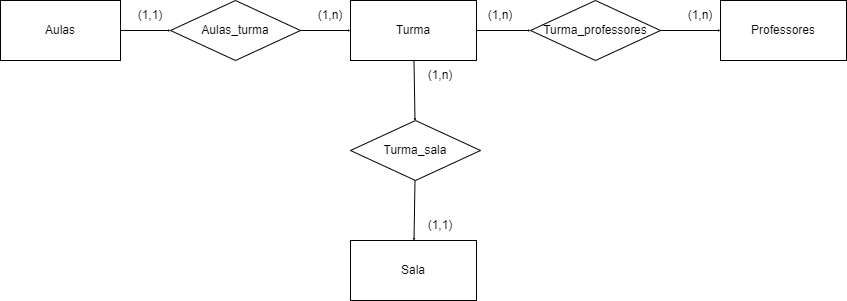

The diagram above was exported from draw.io. Its source (the exported page's mxGraphModel, read from the mxfile embedded in the PNG):
<mxGraphModel dx="1050" dy="565" grid="1" gridSize="10" guides="1" tooltips="1" connect="1" arrows="1" fold="1" page="1" pageScale="1" pageWidth="827" pageHeight="1169" math="0" shadow="0">
  <root>
    <mxCell id="0" />
    <mxCell id="1" parent="0" />
    <mxCell id="wPG_XkVCsfUffIacV_XM-8" value="" style="edgeStyle=orthogonalEdgeStyle;rounded=0;orthogonalLoop=1;jettySize=auto;html=1;endSize=0;startSize=0;" edge="1" parent="1" source="wPG_XkVCsfUffIacV_XM-1" target="wPG_XkVCsfUffIacV_XM-5">
      <mxGeometry relative="1" as="geometry" />
    </mxCell>
    <mxCell id="wPG_XkVCsfUffIacV_XM-1" value="Aulas" style="rounded=0;whiteSpace=wrap;html=1;" vertex="1" parent="1">
      <mxGeometry x="30" y="60" width="120" height="60" as="geometry" />
    </mxCell>
    <mxCell id="wPG_XkVCsfUffIacV_XM-10" value="" style="edgeStyle=orthogonalEdgeStyle;rounded=0;orthogonalLoop=1;jettySize=auto;html=1;endSize=0;startSize=0;" edge="1" parent="1" source="wPG_XkVCsfUffIacV_XM-2" target="wPG_XkVCsfUffIacV_XM-7">
      <mxGeometry relative="1" as="geometry" />
    </mxCell>
    <mxCell id="wPG_XkVCsfUffIacV_XM-12" value="" style="rounded=0;orthogonalLoop=1;jettySize=auto;html=1;endSize=0;startSize=0;" edge="1" parent="1" source="wPG_XkVCsfUffIacV_XM-2" target="wPG_XkVCsfUffIacV_XM-6">
      <mxGeometry relative="1" as="geometry" />
    </mxCell>
    <mxCell id="wPG_XkVCsfUffIacV_XM-2" value="Turma" style="rounded=0;whiteSpace=wrap;html=1;" vertex="1" parent="1">
      <mxGeometry x="380" y="60" width="126" height="60" as="geometry" />
    </mxCell>
    <mxCell id="wPG_XkVCsfUffIacV_XM-3" value="Professores" style="rounded=0;whiteSpace=wrap;html=1;" vertex="1" parent="1">
      <mxGeometry x="750" y="60" width="126" height="60" as="geometry" />
    </mxCell>
    <mxCell id="wPG_XkVCsfUffIacV_XM-4" value="Sala" style="rounded=0;whiteSpace=wrap;html=1;" vertex="1" parent="1">
      <mxGeometry x="380" y="300" width="126" height="60" as="geometry" />
    </mxCell>
    <mxCell id="wPG_XkVCsfUffIacV_XM-9" value="" style="edgeStyle=orthogonalEdgeStyle;rounded=0;orthogonalLoop=1;jettySize=auto;html=1;endSize=0;startSize=0;" edge="1" parent="1" source="wPG_XkVCsfUffIacV_XM-5" target="wPG_XkVCsfUffIacV_XM-2">
      <mxGeometry relative="1" as="geometry" />
    </mxCell>
    <mxCell id="wPG_XkVCsfUffIacV_XM-5" value="Aulas_turma" style="rhombus;whiteSpace=wrap;html=1;" vertex="1" parent="1">
      <mxGeometry x="200" y="60" width="130" height="60" as="geometry" />
    </mxCell>
    <mxCell id="wPG_XkVCsfUffIacV_XM-13" value="" style="rounded=0;orthogonalLoop=1;jettySize=auto;html=1;startSize=0;endSize=0;" edge="1" parent="1" source="wPG_XkVCsfUffIacV_XM-6" target="wPG_XkVCsfUffIacV_XM-4">
      <mxGeometry relative="1" as="geometry" />
    </mxCell>
    <mxCell id="wPG_XkVCsfUffIacV_XM-6" value="Turma_sala" style="rhombus;whiteSpace=wrap;html=1;" vertex="1" parent="1">
      <mxGeometry x="380" y="180" width="130" height="60" as="geometry" />
    </mxCell>
    <mxCell id="wPG_XkVCsfUffIacV_XM-11" value="" style="edgeStyle=orthogonalEdgeStyle;rounded=0;orthogonalLoop=1;jettySize=auto;html=1;endSize=0;startSize=0;" edge="1" parent="1" source="wPG_XkVCsfUffIacV_XM-7" target="wPG_XkVCsfUffIacV_XM-3">
      <mxGeometry relative="1" as="geometry" />
    </mxCell>
    <mxCell id="wPG_XkVCsfUffIacV_XM-7" value="Turma_professores" style="rhombus;whiteSpace=wrap;html=1;" vertex="1" parent="1">
      <mxGeometry x="560" y="60" width="130" height="60" as="geometry" />
    </mxCell>
    <mxCell id="wPG_XkVCsfUffIacV_XM-14" value="(1&lt;span style=&quot;color: rgba(0, 0, 0, 0); font-family: monospace; font-size: 0px; text-align: start; text-wrap: nowrap;&quot;&gt;%3CmxGraphModel%3E%3Croot%3E%3CmxCell%20id%3D%220%22%2F%3E%3CmxCell%20id%3D%221%22%20parent%3D%220%22%2F%3E%3CmxCell%20id%3D%222%22%20value%3D%22Turma_sala%22%20style%3D%22rhombus%3BwhiteSpace%3Dwrap%3Bhtml%3D1%3B%22%20vertex%3D%221%22%20parent%3D%221%22%3E%3CmxGeometry%20x%3D%22360%22%20y%3D%22170%22%20width%3D%22130%22%20height%3D%2260%22%20as%3D%22geometry%22%2F%3E%3C%2FmxCell%3E%3C%2Froot%3E%3C%2FmxGraphModel%3E&lt;/span&gt;,1)&lt;span style=&quot;color: rgba(0, 0, 0, 0); font-family: monospace; font-size: 0px; text-align: start; text-wrap: nowrap;&quot;&gt;%3CmxGraphModel%3E%3Croot%3E%3CmxCell%20id%3D%220%22%2F%3E%3CmxCell%20id%3D%221%22%20parent%3D%220%22%2F%3E%3CmxCell%20id%3D%222%22%20value%3D%22Turma_sala%22%20style%3D%22rhombus%3BwhiteSpace%3Dwrap%3Bhtml%3D1%3B%22%20vertex%3D%221%22%20parent%3D%221%22%3E%3CmxGeometry%20x%3D%22360%22%20y%3D%22170%22%20width%3D%22130%22%20height%3D%2260%22%20as%3D%22geometry%22%2F%3E%3C%2FmxCell%3E%3C%2Froot%3E%3C%2FmxGraphModel%3E&lt;/span&gt;" style="text;html=1;align=center;verticalAlign=middle;whiteSpace=wrap;rounded=0;" vertex="1" parent="1">
      <mxGeometry x="150" y="60" width="60" height="30" as="geometry" />
    </mxCell>
    <mxCell id="wPG_XkVCsfUffIacV_XM-15" value="(1&lt;span style=&quot;color: rgba(0, 0, 0, 0); font-family: monospace; font-size: 0px; text-align: start; text-wrap: nowrap;&quot;&gt;%3CmxGraphModel%3E%3Croot%3E%3CmxCell%20id%3D%220%22%2F%3E%3CmxCell%20id%3D%221%22%20parent%3D%220%22%2F%3E%3CmxCell%20id%3D%222%22%20value%3D%22Turma_sala%22%20style%3D%22rhombus%3BwhiteSpace%3Dwrap%3Bhtml%3D1%3B%22%20vertex%3D%221%22%20parent%3D%221%22%3E%3CmxGeometry%20x%3D%22360%22%20y%3D%22170%22%20width%3D%22130%22%20height%3D%2260%22%20as%3D%22geometry%22%2F%3E%3C%2FmxCell%3E%3C%2Froot%3E%3C%2FmxGraphModel%3E&lt;/span&gt;,1)&lt;span style=&quot;color: rgba(0, 0, 0, 0); font-family: monospace; font-size: 0px; text-align: start; text-wrap: nowrap;&quot;&gt;%3CmxGraphModel%3E%3Croot%3E%3CmxCell%20id%3D%220%22%2F%3E%3CmxCell%20id%3D%221%22%20parent%3D%220%22%2F%3E%3CmxCell%20id%3D%222%22%20value%3D%22Turma_sala%22%20style%3D%22rhombus%3BwhiteSpace%3Dwrap%3Bhtml%3D1%3B%22%20vertex%3D%221%22%20parent%3D%221%22%3E%3CmxGeometry%20x%3D%22360%22%20y%3D%22170%22%20width%3D%22130%22%20height%3D%2260%22%20as%3D%22geometry%22%2F%3E%3C%2FmxCell%3E%3C%2Froot%3E%3C%2FmxGraphModel%3E&lt;/span&gt;" style="text;html=1;align=center;verticalAlign=middle;whiteSpace=wrap;rounded=0;" vertex="1" parent="1">
      <mxGeometry x="440" y="270" width="60" height="30" as="geometry" />
    </mxCell>
    <mxCell id="wPG_XkVCsfUffIacV_XM-16" value="(1&lt;span style=&quot;color: rgba(0, 0, 0, 0); font-family: monospace; font-size: 0px; text-align: start; text-wrap: nowrap;&quot;&gt;%3CmxGraphModel%3E%3Croot%3E%3CmxCell%20id%3D%220%22%2F%3E%3CmxCell%20id%3D%221%22%20parent%3D%220%22%2F%3E%3CmxCell%20id%3D%222%22%20value%3D%22Turma_sala%22%20style%3D%22rhombus%3BwhiteSpace%3Dwrap%3Bhtml%3D1%3B%22%20vertex%3D%221%22%20parent%3D%221%22%3E%3CmxGeometry%20x%3D%22360%22%20y%3D%22170%22%20width%3D%22130%22%20height%3D%2260%22%20as%3D%22geometry%22%2F%3E%3C%2FmxCell%3E%3C%2Froot%3E%3C%2FmxGraphModel%3E&lt;/span&gt;,n)&lt;span style=&quot;color: rgba(0, 0, 0, 0); font-family: monospace; font-size: 0px; text-align: start; text-wrap: nowrap;&quot;&gt;%3CmxGraphModel%3E%3Croot%3E%3CmxCell%20id%3D%220%22%2F%3E%3CmxCell%20id%3D%221%22%20parent%3D%220%22%2F%3E%3CmxCell%20id%3D%222%22%20value%3D%22Turma_sala%22%20style%3D%22rhombus%3BwhiteSpace%3Dwrap%3Bhtml%3D1%3B%22%20vertex%3D%221%22%20parent%3D%221%22%3E%3CmxGeometry%20x%3D%22360%22%20y%3D%22170%22%20width%3D%22130%22%20height%3D%2260%22%20as%3D%22geometry%22%2F%3E%3C%2FmxCell%3E%3C%2Froot%3E%3C%2FmxGraphModel%3E&lt;/span&gt;" style="text;html=1;align=center;verticalAlign=middle;whiteSpace=wrap;rounded=0;" vertex="1" parent="1">
      <mxGeometry x="500" y="60" width="60" height="30" as="geometry" />
    </mxCell>
    <mxCell id="wPG_XkVCsfUffIacV_XM-17" value="(1&lt;span style=&quot;color: rgba(0, 0, 0, 0); font-family: monospace; font-size: 0px; text-align: start; text-wrap: nowrap;&quot;&gt;%3CmxGraphModel%3E%3Croot%3E%3CmxCell%20id%3D%220%22%2F%3E%3CmxCell%20id%3D%221%22%20parent%3D%220%22%2F%3E%3CmxCell%20id%3D%222%22%20value%3D%22Turma_sala%22%20style%3D%22rhombus%3BwhiteSpace%3Dwrap%3Bhtml%3D1%3B%22%20vertex%3D%221%22%20parent%3D%221%22%3E%3CmxGeometry%20x%3D%22360%22%20y%3D%22170%22%20width%3D%22130%22%20height%3D%2260%22%20as%3D%22geometry%22%2F%3E%3C%2FmxCell%3E%3C%2Froot%3E%3C%2FmxGraphModel%3E&lt;/span&gt;,n)&lt;span style=&quot;color: rgba(0, 0, 0, 0); font-family: monospace; font-size: 0px; text-align: start; text-wrap: nowrap;&quot;&gt;%3CmxGraphModel%3E%3Croot%3E%3CmxCell%20id%3D%220%22%2F%3E%3CmxCell%20id%3D%221%22%20parent%3D%220%22%2F%3E%3CmxCell%20id%3D%222%22%20value%3D%22Turma_sala%22%20style%3D%22rhombus%3BwhiteSpace%3Dwrap%3Bhtml%3D1%3B%22%20vertex%3D%221%22%20parent%3D%221%22%3E%3CmxGeometry%20x%3D%22360%22%20y%3D%22170%22%20width%3D%22130%22%20height%3D%2260%22%20as%3D%22geometry%22%2F%3E%3C%2FmxCell%3E%3C%2Froot%3E%3C%2FmxGraphModel%3E&lt;/span&gt;" style="text;html=1;align=center;verticalAlign=middle;whiteSpace=wrap;rounded=0;" vertex="1" parent="1">
      <mxGeometry x="440" y="120" width="60" height="30" as="geometry" />
    </mxCell>
    <mxCell id="wPG_XkVCsfUffIacV_XM-18" value="(1&lt;span style=&quot;color: rgba(0, 0, 0, 0); font-family: monospace; font-size: 0px; text-align: start; text-wrap: nowrap;&quot;&gt;%3CmxGraphModel%3E%3Croot%3E%3CmxCell%20id%3D%220%22%2F%3E%3CmxCell%20id%3D%221%22%20parent%3D%220%22%2F%3E%3CmxCell%20id%3D%222%22%20value%3D%22Turma_sala%22%20style%3D%22rhombus%3BwhiteSpace%3Dwrap%3Bhtml%3D1%3B%22%20vertex%3D%221%22%20parent%3D%221%22%3E%3CmxGeometry%20x%3D%22360%22%20y%3D%22170%22%20width%3D%22130%22%20height%3D%2260%22%20as%3D%22geometry%22%2F%3E%3C%2FmxCell%3E%3C%2Froot%3E%3C%2FmxGraphModel%3E&lt;/span&gt;,n)&lt;span style=&quot;color: rgba(0, 0, 0, 0); font-family: monospace; font-size: 0px; text-align: start; text-wrap: nowrap;&quot;&gt;%3CmxGraphModel%3E%3Croot%3E%3CmxCell%20id%3D%220%22%2F%3E%3CmxCell%20id%3D%221%22%20parent%3D%220%22%2F%3E%3CmxCell%20id%3D%222%22%20value%3D%22Turma_sala%22%20style%3D%22rhombus%3BwhiteSpace%3Dwrap%3Bhtml%3D1%3B%22%20vertex%3D%221%22%20parent%3D%221%22%3E%3CmxGeometry%20x%3D%22360%22%20y%3D%22170%22%20width%3D%22130%22%20height%3D%2260%22%20as%3D%22geometry%22%2F%3E%3C%2FmxCell%3E%3C%2Froot%3E%3C%2FmxGraphModel%3E&lt;/span&gt;" style="text;html=1;align=center;verticalAlign=middle;whiteSpace=wrap;rounded=0;" vertex="1" parent="1">
      <mxGeometry x="330" y="60" width="60" height="30" as="geometry" />
    </mxCell>
    <mxCell id="wPG_XkVCsfUffIacV_XM-19" value="(1&lt;span style=&quot;color: rgba(0, 0, 0, 0); font-family: monospace; font-size: 0px; text-align: start; text-wrap: nowrap;&quot;&gt;%3CmxGraphModel%3E%3Croot%3E%3CmxCell%20id%3D%220%22%2F%3E%3CmxCell%20id%3D%221%22%20parent%3D%220%22%2F%3E%3CmxCell%20id%3D%222%22%20value%3D%22Turma_sala%22%20style%3D%22rhombus%3BwhiteSpace%3Dwrap%3Bhtml%3D1%3B%22%20vertex%3D%221%22%20parent%3D%221%22%3E%3CmxGeometry%20x%3D%22360%22%20y%3D%22170%22%20width%3D%22130%22%20height%3D%2260%22%20as%3D%22geometry%22%2F%3E%3C%2FmxCell%3E%3C%2Froot%3E%3C%2FmxGraphModel%3E&lt;/span&gt;,n)&lt;span style=&quot;color: rgba(0, 0, 0, 0); font-family: monospace; font-size: 0px; text-align: start; text-wrap: nowrap;&quot;&gt;%3CmxGraphModel%3E%3Croot%3E%3CmxCell%20id%3D%220%22%2F%3E%3CmxCell%20id%3D%221%22%20parent%3D%220%22%2F%3E%3CmxCell%20id%3D%222%22%20value%3D%22Turma_sala%22%20style%3D%22rhombus%3BwhiteSpace%3Dwrap%3Bhtml%3D1%3B%22%20vertex%3D%221%22%20parent%3D%221%22%3E%3CmxGeometry%20x%3D%22360%22%20y%3D%22170%22%20width%3D%22130%22%20height%3D%2260%22%20as%3D%22geometry%22%2F%3E%3C%2FmxCell%3E%3C%2Froot%3E%3C%2FmxGraphModel%3E&lt;/span&gt;" style="text;html=1;align=center;verticalAlign=middle;whiteSpace=wrap;rounded=0;" vertex="1" parent="1">
      <mxGeometry x="700" y="60" width="60" height="30" as="geometry" />
    </mxCell>
  </root>
</mxGraphModel>